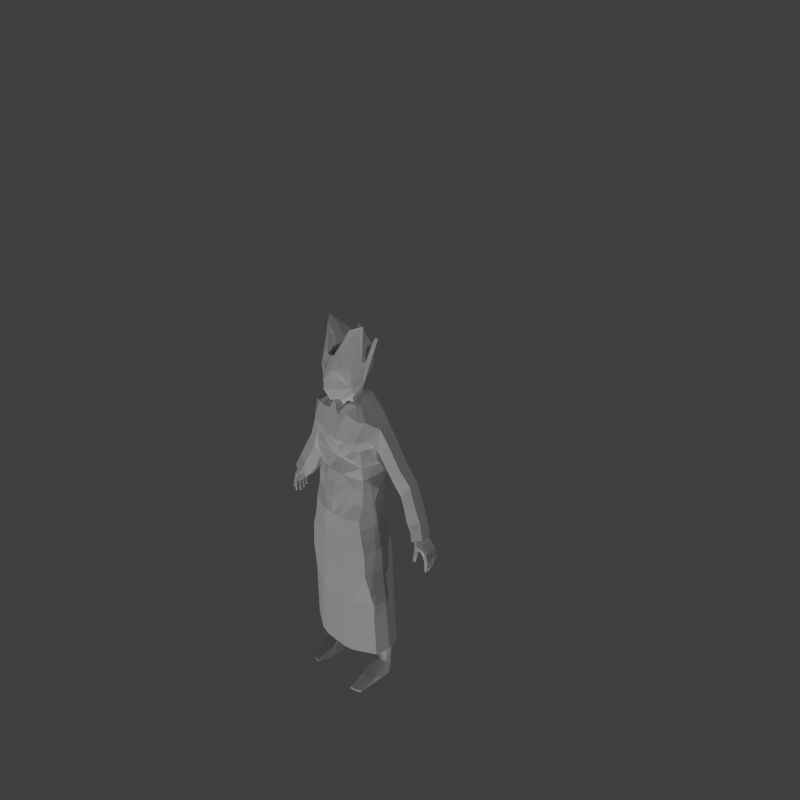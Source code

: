 # Source: proffesor.blend  (saved by Blender 2.74.0; exported with 4.5.12 LTS)
import bpy
from mathutils import Matrix  # noqa: F401  (used for matrix-valued properties, if any)

bpy.ops.wm.read_factory_settings(use_empty=True)
scene = bpy.context.scene
scene.name = 'Scene'

# ---- collections
col_collection_1 = bpy.data.collections.new('Collection 1'); scene.collection.children.link(col_collection_1)

# ---- materials (node trees are filled in below, after node groups)
mat_material_002 = bpy.data.materials.new('Material.002')
mat_material_002.alpha_threshold = 0.0
mat_material_002.use_transparent_shadow = False
mat_material_002.preview_render_type = 'FLAT'
mat_material_002.roughness = 0.5
mat_material_001 = bpy.data.materials.new('Material.001')
mat_material_001.alpha_threshold = 0.0
mat_material_001.use_transparent_shadow = False
mat_material_001.preview_render_type = 'FLAT'
mat_material_001.roughness = 0.5

# ---- material node trees

# ---- world
world_world = bpy.data.worlds.new('World'); scene.world = world_world
world_world.color = (0.05088, 0.05088, 0.05088)
world_world.use_sun_shadow = False
world_world.sun_shadow_jitter_overblur = 0.0
world_world.cycles.sampling_method = 'MANUAL'
world_world.cycles.sample_map_resolution = 256

# ---- cameras
cam_camera = bpy.data.cameras.new('Camera')
cam_camera.clip_end = 100.0
cam_camera.lens = 35.0
cam_camera.sensor_width = 32.0
cam_camera.sensor_height = 18.0
cam_camera.ortho_scale = 7.314
cam_camera.dof.focus_distance = 0.0
cam_camera.dof.aperture_fstop = 128.0

# ---- lights
light_sun = bpy.data.lights.new('Sun', 'SUN')
light_sun.transmission_factor = 0.0
light_sun.angle = 0.1993
light_sun.energy = 1.0
light_sun.shadow_buffer_clip_start = 0.5
light_sun.shadow_soft_size = 0.1
light_sun.shadow_cascade_max_distance = 1000.0
light_sun.cycles.use_multiple_importance_sampling = False
light_lamp = bpy.data.lights.new('Lamp', 'POINT')
light_lamp.transmission_factor = 0.0
light_lamp.cutoff_distance = 30.0
light_lamp.energy = 100.0
light_lamp.shadow_buffer_clip_start = 1.001
light_lamp.shadow_soft_size = 0.1
light_lamp.shadow_maximum_resolution = 0.006
light_lamp.use_absolute_resolution = True
light_lamp.cycles.use_multiple_importance_sampling = False

# ---- meshes
me_cube_006 = bpy.data.meshes.new('Cube.006')
me_cube_006.from_pydata([(0.1516, -0.1467, 0.01104), (0.1009, 0.03602, 0.09266), (0.1711, 0.02735, -0.004334), (0.1596, 0.07547, -0.004334), (0.1397, 0.01048, -0.004334), (0.1397, 0.09678, -0.004334), (0.1692, 0.05358, -0.004334), (0.1556, 0.0334, -0.004334), (0.1104, 0.06938, -0.004334), (0.1029, 0.004701, -0.004334), (0.1042, 0.04157, -0.004334), (0.1831, -0.1301, 0.01205), (0.1235, -0.1467, 0.008673), (0.1397, -0.1424, -0.004334), (0.1212, -0.1464, -0.004334), (0.1711, -0.1297, -0.004344), (0.1711, -0.05562, -0.004334), (0.1397, -0.07084, -0.004334), (0.1148, -0.06688, 0.03388), (0.1516, -0.0629, 0.03625), (0.1831, -0.04768, 0.03725), (0.1029, -0.07482, -0.004334), (0.1832, 0.04446, 0.09696), (0.1831, 0.06021, 0.09561), (0.1516, 0.008838, 0.09771), (0.1831, 0.02406, 0.09871), (0.1148, 0.004857, 0.09534), (0.1516, 0.07692, 0.09186), (0.1148, 0.07912, 0.08896)], [], [(23, 22, 6, 3), (1, 28, 8, 10), (19, 18, 12, 0), (26, 1, 10, 9), (7, 5, 3, 6), (10, 8, 5, 7), (9, 10, 7, 4), (4, 7, 6, 2), (28, 27, 5, 8), (22, 25, 2, 6), (27, 23, 3, 5), (17, 16, 15, 13), (0, 12, 14, 13), (11, 0, 13, 15), (16, 20, 11, 15), (21, 17, 13, 14), (18, 21, 14, 12), (20, 19, 0, 11), (25, 24, 19, 20), (26, 9, 21, 18), (9, 4, 17, 21), (2, 25, 20, 16), (4, 2, 16, 17), (24, 26, 18, 19)])
_uv = me_cube_006.uv_layers.new(name='UVMap')
_uv.uv.foreach_set('vector', [0.8486, 0.77, 0.8281, 0.6714, 0.8578, 0.7986, 0.8716, 0.946, 0.9308, 0.6729, 0.9128, 0.8228, 0.8899, 0.9049, 0.8883, 0.7448, 0.8729, 0.3797, 0.8789, 0.3988, 0.8774, 0.006683, 0.856, 0.04384, 0.9135, 0.5254, 0.9308, 0.6729, 0.8883, 0.7448, 0.8806, 0.5968, 0.8553, 0.7083, 0.8794, 0.9704, 0.8716, 0.946, 0.8578, 0.7986, 0.8883, 0.7448, 0.8899, 0.9049, 0.8794, 0.9704, 0.8553, 0.7083, 0.8806, 0.5968, 0.8883, 0.7448, 0.8553, 0.7083, 0.8643, 0.6234, 0.8643, 0.6234, 0.8553, 0.7083, 0.8578, 0.7986, 0.8559, 0.6655, 0.9128, 0.8228, 0.8811, 0.8497, 0.8794, 0.9704, 0.8899, 0.9049, 0.8281, 0.6714, 0.8269, 0.5571, 0.8559, 0.6655, 0.8578, 0.7986, 0.8811, 0.8497, 0.8486, 0.77, 0.8716, 0.946, 0.8794, 0.9704, 0.8703, 0.3395, 0.8694, 0.3987, 0.8636, 0.05716, 0.8794, 0.001352, 0.856, 0.04384, 0.8774, 0.006683, 0.8811, 0.01708, 0.8794, 0.001352, 0.8678, 0.06884, 0.856, 0.04384, 0.8794, 0.001352, 0.8636, 0.05716, 0.8694, 0.3987, 0.8624, 0.441, 0.8678, 0.06884, 0.8636, 0.05716, 0.8744, 0.3551, 0.8703, 0.3395, 0.8794, 0.001352, 0.8811, 0.01708, 0.8789, 0.3988, 0.8744, 0.3551, 0.8811, 0.01708, 0.8774, 0.006683, 0.8624, 0.441, 0.8729, 0.3797, 0.856, 0.04384, 0.8678, 0.06884, 0.8269, 0.5571, 0.8685, 0.4863, 0.8729, 0.3797, 0.8624, 0.441, 0.9135, 0.5254, 0.8806, 0.5968, 0.8744, 0.3551, 0.8789, 0.3988, 0.8806, 0.5968, 0.8643, 0.6234, 0.8703, 0.3395, 0.8744, 0.3551, 0.8559, 0.6655, 0.8269, 0.5571, 0.8624, 0.441, 0.8694, 0.3987, 0.8643, 0.6234, 0.8559, 0.6655, 0.8694, 0.3987, 0.8703, 0.3395, 0.8685, 0.4863, 0.9135, 0.5254, 0.8789, 0.3988, 0.8729, 0.3797])
me_cube_006.materials.append(mat_material_002)
me_cube_006.use_remesh_preserve_volume = False
me_cube_006.use_remesh_preserve_attributes = False
me_cube_006.use_mirror_vertex_groups = False
me_cube_006.update()
me_cube_005 = bpy.data.meshes.new('Cube.005')
me_cube_005.from_pydata([(0.08907, 0.008797, 1.396), (0.08589, 0.07283, 1.399), (0.0, 0.09038, 1.406), (0.0, -0.03311, 1.366), (0.0558, 0.07971, 1.417), (0.0698, -0.004274, 1.383), (0.08591, 0.01242, 1.399), (0.0, -0.01675, 1.408), (0.05628, 0.0008447, 1.418), (0.03254, -0.02205, 1.373), (0.0202, 0.08621, 1.41), (0.02027, -0.008823, 1.411), (0.0, 0.06847, 1.48), (0.05911, 0.03578, 1.479), (0.0, -0.03305, 1.458), (0.06527, -0.0198, 1.462), (0.03219, 0.05419, 1.478), (0.03684, -0.0271, 1.458), (0.0, 0.02346, 1.67), (0.09037, 0.004853, 1.768), (0.0, -0.07293, 1.65), (0.07496, -0.05138, 1.634), (0.1039, 0.01634, 1.779), (0.03545, -0.06838, 1.662), (0.0, 0.1155, 1.62), (0.0, 0.05798, 1.72), (0.08615, 0.08143, 1.587), (0.08318, 0.07092, 1.679), (0.1102, -0.002719, 1.631), (0.1024, 0.01324, 1.53), (0.0766, -0.01942, 1.487), (0.09141, -0.04478, 1.589), (0.05166, -0.0798, 1.6), (0.04489, -0.05804, 1.464), (0.0, -0.09934, 1.595), (0.0, -0.08746, 1.457), (0.0, 0.08322, 1.751), (0.08047, 0.0842, 1.673), (0.117, 0.01321, 1.631), (0.09144, -0.04569, 1.527), (0.0543, -0.07545, 1.517), (0.0, -0.1164, 1.517), (0.1178, 0.06671, 1.38), (0.1112, 0.001766, 1.38), (0.0, -0.04729, 1.335), (0.0, 0.0991, 1.357), (0.09329, 0.09116, 1.375), (0.08463, -0.01102, 1.364), (0.1178, 0.01788, 1.379), (0.04177, -0.03345, 1.344), (0.03941, 0.105, 1.365), (0.0, -0.0247, 1.672), (0.01909, -0.07131, 1.655), (0.06453, 0.01988, 1.754), (0.06746, -0.02522, 1.764), (0.03385, -0.02496, 1.726), (0.1104, 0.0131, 1.557), (0.1014, 0.04692, 1.573), (0.08927, 0.08282, 1.636), (0.1357, 0.04871, 1.729), (0.1563, 0.04781, 1.734), (0.02437, -0.09066, 1.599), (0.04891, -0.07288, 1.559), (0.0, -0.1132, 1.555), (0.02446, -0.09384, 1.517), (0.02351, -0.09238, 1.558)], [], [(48, 42, 1, 6), (4, 10, 16, 13), (47, 43, 0, 5), (50, 45, 2, 10), (42, 46, 4, 1), (49, 47, 5, 9), (6, 1, 4, 8), (5, 0, 8), (9, 11, 7, 3), (43, 48, 6, 0), (5, 8, 11, 9), (44, 49, 9, 3), (46, 50, 10, 4), (10, 2, 12, 16), (32, 31, 21, 23), (28, 27, 22, 19), (8, 4, 13, 15), (7, 11, 17, 14), (11, 8, 15, 17), (55, 53, 18, 51), (21, 19, 22, 54, 23), (34, 61, 32, 23, 52, 20), (27, 25, 18, 53, 22), (31, 28, 19, 21), (15, 13, 29, 30), (39, 38, 28, 31), (16, 12, 24, 26), (37, 36, 25, 27), (14, 17, 33, 35), (65, 62, 32, 61), (13, 16, 26, 57, 29), (38, 59, 37, 27, 28), (17, 15, 30, 33), (40, 39, 31, 32, 62), (33, 30, 39, 40), (60, 58, 37, 59), (35, 33, 40, 64, 41), (26, 24, 36, 37, 58), (30, 29, 56, 38, 39), (0, 6, 8), (52, 55, 51, 20), (55, 51, 20, 52, 23, 54), (54, 22, 53, 55), (56, 60, 59, 38), (29, 57, 60, 56), (57, 26, 58, 60), (63, 65, 61, 34), (41, 64, 65, 63), (64, 40, 62, 65)])
_uv = me_cube_005.uv_layers.new(name='UVMap')
_uv.uv.foreach_set('vector', [0.366, 0.779, 0.4653, 0.7627, 0.4895, 0.8403, 0.3676, 0.8625, 0.8482, 0.7402, 0.8743, 0.8343, 0.8342, 0.8795, 0.8106, 0.7993, 0.8858, 0.5816, 0.8686, 0.6527, 0.8327, 0.6241, 0.846, 0.5685, 0.1859, 0.01779, 0.2616, 0.0, 0.268, 0.1102, 0.2261, 0.1225, 0.01443, 0.07895, 0.0733, 0.05365, 0.1528, 0.1446, 0.08528, 0.1117, 0.9003, 0.4686, 0.8858, 0.5816, 0.846, 0.5685, 0.8465, 0.4751, 0.3676, 0.8625, 0.4895, 0.8403, 0.5151, 0.9144, 0.3562, 0.9439, 0.846, 0.5685, 0.8327, 0.6241, 0.7742, 0.5638, 0.9278, 0.5374, 0.8147, 0.5448, 0.7987, 0.4605, 0.8475, 0.3996, 0.3344, 0.7974, 0.366, 0.779, 0.3676, 0.8625, 0.3585, 0.8543, 0.846, 0.5685, 0.7742, 0.5638, 0.7723, 0.4825, 0.8465, 0.4751, 0.9003, 0.3702, 0.9003, 0.4686, 0.8465, 0.4751, 0.8458, 0.3983, 0.0733, 0.05365, 0.1859, 0.01779, 0.2261, 0.1225, 0.1528, 0.1446, 0.8743, 0.8343, 0.8893, 0.8871, 0.8578, 0.9767, 0.8342, 0.8795, 0.7293, 0.8689, 0.7608, 0.9359, 0.7485, 0.9918, 0.723, 0.9945, 0.2566, 0.4959, 0.3889, 0.6632, 0.2769, 0.7339, 0.2702, 0.7289, 0.7885, 0.5855, 0.8482, 0.7402, 0.8106, 0.7993, 0.7694, 0.6483, 0.7273, 0.4413, 0.7671, 0.4728, 0.7521, 0.5574, 0.6785, 0.4725, 0.7671, 0.4728, 0.7885, 0.5855, 0.7694, 0.6483, 0.7521, 0.5574, 0.2044, 0.7714, 0.2817, 0.7726, 0.1874, 0.9833, 0.102, 0.858, 0.1307, 0.5241, 0.2702, 0.7289, 0.2769, 0.7339, 0.2495, 0.736, 0.08223, 0.6705, 0.6807, 0.8751, 0.7025, 0.8702, 0.7293, 0.8689, 0.723, 0.9945, 0.7014, 0.9803, 0.6836, 0.947, 0.3889, 0.6632, 0.3374, 0.934, 0.1874, 0.9833, 0.2817, 0.7726, 0.2769, 0.7339, 0.1507, 0.3868, 0.2566, 0.4959, 0.2702, 0.7289, 0.1307, 0.5241, 0.3287, 0.1311, 0.2496, 0.03935, 0.3509, 0.01116, 0.3435, 0.1188, 0.1355, 0.2069, 0.2906, 0.4934, 0.2566, 0.4959, 0.1507, 0.3868, 0.5749, 0.001698, 0.5666, 0.2646, 0.5555, 0.7295, 0.4752, 0.4494, 0.4163, 0.6688, 0.4174, 0.9999, 0.3374, 0.934, 0.3889, 0.6632, 0.6785, 0.4725, 0.7521, 0.5574, 0.7374, 0.5888, 0.678, 0.5553, 0.7037, 0.7518, 0.7272, 0.7524, 0.7293, 0.8689, 0.7025, 0.8702, 0.4626, 8.312e-05, 0.5749, 0.001698, 0.4752, 0.4494, 0.3896, 0.3702, 0.2882, 0.2127, 0.2906, 0.4934, 0.347, 0.5743, 0.4163, 0.6688, 0.3889, 0.6632, 0.2566, 0.4959, 0.7521, 0.5574, 0.7694, 0.6483, 0.7755, 0.7317, 0.7374, 0.5888, 0.7296, 0.6745, 0.7561, 0.7698, 0.7608, 0.9359, 0.7293, 0.8689, 0.7272, 0.7524, 0.7374, 0.5888, 0.7755, 0.7317, 0.7561, 0.7698, 0.7296, 0.6745, 0.3495, 0.5682, 0.4318, 0.5641, 0.4163, 0.6688, 0.347, 0.5743, 0.678, 0.5553, 0.7374, 0.5888, 0.7296, 0.6745, 0.7047, 0.65, 0.6775, 0.6577, 0.4752, 0.4494, 0.5555, 0.7295, 0.4174, 0.9999, 0.4163, 0.6688, 0.4318, 0.5641, 0.192, 0.06565, 0.2882, 0.2127, 0.2807, 0.3091, 0.2906, 0.4934, 0.1355, 0.2069, 0.3585, 0.8543, 0.3676, 0.8625, 0.3562, 0.9439, 0.6708, 0.3395, 0.7857, 0.1937, 0.7757, 0.3304, 0.677, 0.3702, 0.2044, 0.7714, 0.102, 0.858, 8.312e-05, 0.7388, 0.04089, 0.6987, 0.08223, 0.6705, 0.2495, 0.736, 0.2495, 0.736, 0.2769, 0.7339, 0.2817, 0.7726, 0.2044, 0.7714, 0.06522, 0.1717, 0.05451, 0.5725, 0.02768, 0.5461, 0.02982, 0.3288, 0.2882, 0.2127, 0.3896, 0.3702, 0.3495, 0.5682, 0.2807, 0.3091, 0.3896, 0.3702, 0.4752, 0.4494, 0.4318, 0.5641, 0.3495, 0.5682, 0.6792, 0.7552, 0.7037, 0.7518, 0.7025, 0.8702, 0.6807, 0.8751, 0.6775, 0.6577, 0.7047, 0.65, 0.7037, 0.7518, 0.6792, 0.7552, 0.7047, 0.65, 0.7296, 0.6745, 0.7272, 0.7524, 0.7037, 0.7518])
me_cube_005.materials.append(mat_material_002)
me_cube_005.use_remesh_preserve_volume = False
me_cube_005.use_remesh_preserve_attributes = False
me_cube_005.use_mirror_vertex_groups = False
me_cube_005.update()
me_cube_004 = bpy.data.meshes.new('Cube.004')
me_cube_004.from_pydata([(0.1599, -0.03593, 0.7996), (0.1599, 0.04564, 0.7894), (0.0, 0.09022, 0.7836), (0.0, -0.06905, 0.8102), (0.09471, -0.07676, 0.7996), (0.09471, 0.06964, 0.7848), (0.1695, 0.01608, 0.7955), (0.0, -0.003676, 0.8017), (0.08281, 0.02076, 0.4528), (0.0184, 0.08611, 0.7841), (0.0184, -0.07396, 0.7996), (0.01002, -0.00146, 0.7867), (0.1835, 0.0232, 0.0989), (0.1835, 0.06109, 0.09565), (0.1518, 0.007254, 0.09785), (0.1518, 0.07861, 0.09172), (0.1885, 0.04459, 0.09707), (0.1132, 0.08092, 0.08868), (0.1132, 0.003083, 0.09537), (0.09462, 0.08087, 0.4622), (0.1792, 0.05324, 0.4599), (0.1888, 0.03128, 0.4564), (0.1792, 0.002817, 0.452), (0.1403, 0.07738, 0.4627), (0.1403, -0.01758, 0.4479), (0.09462, -0.02271, 0.446), (0.05704, 0.001245, 0.5684), (0.03127, -0.005479, 0.684), (0.1728, 0.04865, 0.5731), (0.1663, 0.04778, 0.6864), (0.1251, 0.07919, 0.575), (0.1099, 0.08472, 0.6873), (0.06922, -0.05531, 0.5639), (0.04381, -0.07177, 0.6818), (0.04381, 0.0862, 0.6872), (0.06922, 0.08354, 0.5747), (0.1759, 0.01205, 0.6852), (0.1824, 0.01608, 0.5708), (0.1663, -0.03284, 0.6838), (0.1728, -0.02308, 0.5679), (0.1099, -0.06383, 0.6824), (0.1251, -0.04877, 0.5651), (0.09849, 0.1135, 0.3732), (0.1081, 0.102, 0.2134), (0.193, 0.06561, 0.3719), (0.1913, 0.06241, 0.2168), (0.1834, 0.03795, 0.3693), (0.1818, 0.03932, 0.2165), (0.1443, 0.01792, 0.3661), (0.1478, 0.02237, 0.2144), (0.0949, 0.05327, 0.2127), (0.08547, 0.05507, 0.3678), (0.1818, 0.08023, 0.217), (0.1834, 0.08696, 0.3739), (0.1478, 0.09942, 0.2155), (0.1443, 0.1102, 0.3746), (0.1081, 0.01801, 0.2122), (0.09849, 0.01282, 0.3639), (0.1599, 0.01825, 0.8597), (0.0, -0.08625, 0.8618), (0.1503, -0.05213, 0.8618), (0.09111, -0.07832, 0.8618), (0.09111, 0.1215, 0.8543), (0.0, 0.127, 0.8538), (0.1503, 0.07301, 0.8566), (0.02793, -0.08767, 0.8618), (0.02793, 0.1306, 0.854), (0.1503, 0.01173, 0.9239), (0.1408, 0.07056, 0.9239), (0.0875, -0.08077, 0.9239), (0.1408, -0.06679, 0.9239), (0.03745, 0.1217, 0.9239), (0.0, 0.1147, 0.9239), (0.03745, -0.09012, 0.9239), (0.0875, 0.1102, 0.9239), (0.0, -0.08983, 0.9239), (0.09869, 0.03574, 0.09256)], [], [(66, 62, 5, 9), (58, 60, 0, 6), (65, 59, 3, 10), (60, 61, 4, 0), (54, 52, 13, 15), (45, 47, 12, 16), (50, 43, 17, 76), (52, 45, 16, 13), (62, 64, 1, 5), (64, 58, 6, 1), (3, 7, 11, 10), (7, 2, 9, 11), (61, 65, 10, 4), (63, 66, 9, 2), (43, 54, 15, 17), (47, 49, 14, 12), (56, 50, 76, 18), (49, 56, 18, 14), (41, 32, 25, 24), (32, 26, 8, 25), (39, 41, 24, 22), (35, 30, 23, 19), (28, 37, 21, 20), (26, 35, 19, 8), (37, 39, 22, 21), (30, 28, 20, 23), (5, 1, 29, 31), (31, 29, 28, 30), (6, 0, 38, 36), (36, 38, 39, 37), (11, 9, 34, 27), (27, 34, 35, 26), (1, 6, 36, 29), (29, 36, 37, 28), (9, 5, 31, 34), (34, 31, 30, 35), (0, 4, 40, 38), (38, 40, 41, 39), (10, 11, 27, 33), (33, 27, 26, 32), (4, 10, 33, 40), (40, 33, 32, 41), (24, 25, 57, 48), (48, 57, 56, 49), (25, 8, 51, 57), (57, 51, 50, 56), (22, 24, 48, 46), (46, 48, 49, 47), (19, 23, 55, 42), (42, 55, 54, 43), (20, 21, 44, 53), (53, 44, 45, 52), (8, 19, 42, 51), (51, 42, 43, 50), (21, 22, 46, 44), (44, 46, 47, 45), (23, 20, 53, 55), (55, 53, 52, 54), (72, 71, 66, 63), (69, 73, 65, 61), (68, 67, 58, 64), (74, 68, 64, 62), (70, 69, 61, 60), (73, 75, 59, 65), (67, 70, 60, 58), (71, 74, 62, 66), (76, 17, 18), (18, 17, 15, 14), (14, 15, 13, 12), (16, 12, 13)])
me_cube_004.use_remesh_preserve_volume = False
me_cube_004.use_remesh_preserve_attributes = False
me_cube_004.use_mirror_vertex_groups = False
me_cube_004.update()
me_cube_003 = bpy.data.meshes.new('Cube.003')
me_cube_003.from_pydata([(0.4562, 0.02698, 0.8087), (0.4112, 0.02848, 0.8773), (0.4553, 0.09142, 0.8098), (0.4143, 0.08054, 0.8735), (0.4777, 0.02619, 0.8191), (0.4395, 0.02114, 0.8833), (0.4766, 0.09137, 0.8205), (0.4399, 0.08103, 0.8786), (0.4108, 0.03722, 0.8793), (0.4553, 0.03777, 0.8087), (0.4429, 0.03205, 0.8853), (0.4786, 0.03752, 0.8204), (0.4103, 0.04367, 0.8799), (0.4785, 0.04639, 0.8206), (0.455, 0.04641, 0.8087), (0.4452, 0.04127, 0.8854), (0.4098, 0.05165, 0.8801), (0.4784, 0.05772, 0.8205), (0.4549, 0.05779, 0.8087), (0.446, 0.04972, 0.8854), (0.41, 0.05786, 0.88), (0.4781, 0.06561, 0.8205), (0.4547, 0.06561, 0.8087), (0.4453, 0.05697, 0.8853), (0.4099, 0.06638, 0.8781), (0.478, 0.0758, 0.8205), (0.4547, 0.07586, 0.8087), (0.4431, 0.06567, 0.8841), (0.4109, 0.07345, 0.8762), (0.4774, 0.08327, 0.8214), (0.4545, 0.08327, 0.8096), (0.441, 0.07416, 0.8824), (0.4305, 0.02058, 0.8381), (0.4352, 0.08775, 0.8395), (0.46, 0.08812, 0.8534), (0.4604, 0.0304, 0.857), (0.4275, 0.03723, 0.8398), (0.4622, 0.04219, 0.8572), (0.432, 0.04571, 0.8396), (0.4626, 0.05285, 0.8571), (0.4361, 0.05541, 0.8393), (0.4627, 0.06214, 0.8569), (0.4355, 0.0633, 0.8392), (0.4627, 0.07192, 0.8566), (0.4335, 0.07265, 0.8389), (0.4624, 0.08073, 0.8563), (0.4322, 0.07999, 0.8389), (0.4673, 0.03541, 0.7406), (0.4673, 0.02746, 0.7406), (0.4677, 0.09087, 0.7514), (0.4571, 0.09087, 0.758), (0.4677, 0.08494, 0.7514), (0.4802, 0.02746, 0.7332), (0.4802, 0.03541, 0.7332), (0.4625, 0.05577, 0.7371), (0.4625, 0.04844, 0.7371), (0.4754, 0.04844, 0.7297), (0.4754, 0.05577, 0.7297), (0.4594, 0.07395, 0.7442), (0.4594, 0.06744, 0.7442), (0.472, 0.06744, 0.7369), (0.472, 0.07395, 0.7369), (0.4571, 0.08494, 0.758), (0.4124, 0.01933, 0.8724), (0.4373, 0.01189, 0.8771), (0.4204, 0.0117, 0.8502), (0.4404, 0.00443, 0.8617), (0.4538, 0.01429, 0.8508), (0.4415, -0.01147, 0.7916), (0.4313, -0.005423, 0.7967), (0.447, -0.006405, 0.7883), (0.4371, -0.0003313, 0.7933), (0.4799, 0.08439, 0.7961), (0.4829, 0.07456, 0.7892), (0.4829, 0.06683, 0.7892), (0.4866, 0.02677, 0.7892), (0.463, 0.09133, 0.7916), (0.4646, 0.06683, 0.7851), (0.4849, 0.04776, 0.7892), (0.4799, 0.09133, 0.796), (0.4849, 0.05646, 0.7892), (0.466, 0.04776, 0.7851), (0.4677, 0.03616, 0.7852), (0.463, 0.08439, 0.7916), (0.4678, 0.02685, 0.7852), (0.4866, 0.03616, 0.7893), (0.466, 0.05646, 0.7851), (0.4646, 0.07456, 0.7851), (0.476, 0.08454, 0.7739), (0.4783, 0.07439, 0.7604), (0.4815, 0.04795, 0.7584), (0.4847, 0.02693, 0.7591), (0.4635, 0.067, 0.7606), (0.4815, 0.05627, 0.7584), (0.476, 0.09127, 0.7739), (0.4783, 0.067, 0.7604), (0.4635, 0.07439, 0.7606), (0.4661, 0.04795, 0.7587), (0.4619, 0.08454, 0.7728), (0.4693, 0.03595, 0.7594), (0.4847, 0.03595, 0.7591), (0.4693, 0.02693, 0.7594), (0.4619, 0.09127, 0.7728), (0.4661, 0.05627, 0.7587), (0.428, 0.002081, 0.82), (0.4364, 0.009228, 0.8137), (0.45, 0.002746, 0.8198), (0.4418, -0.005194, 0.8256), (0.4471, 0.09135, 0.8216), (0.4714, 0.09135, 0.8352), (0.4735, 0.0352, 0.837), (0.444, 0.03756, 0.8204), (0.4745, 0.04578, 0.8374), (0.4445, 0.04659, 0.8202), (0.4747, 0.05667, 0.8374), (0.4448, 0.05743, 0.8202), (0.4746, 0.06539, 0.8373), (0.4444, 0.06565, 0.8201), (0.4746, 0.07528, 0.8372), (0.4438, 0.07557, 0.82), (0.4743, 0.08347, 0.837), (0.444, 0.0832, 0.8201), (0.4452, 0.02516, 0.8235), (0.4692, 0.02291, 0.8346), (0.4244, 0.07482, 0.8951), (0.4656, 0.09403, 0.818), (0.4285, 0.02904, 0.8972), (0.4656, 0.0237, 0.8182), (0.4319, 0.03559, 0.9005), (0.4656, 0.03917, 0.8182), (0.4346, 0.04164, 0.9023), (0.4656, 0.04498, 0.8182), (0.4362, 0.04996, 0.9034), (0.4656, 0.05924, 0.8182), (0.4355, 0.05508, 0.9034), (0.4656, 0.06437, 0.8182), (0.4326, 0.0627, 0.9025), (0.4656, 0.07724, 0.8181), (0.4293, 0.0679, 0.8997), (0.4656, 0.08244, 0.818), (0.4524, 0.09259, 0.8376), (0.4609, 0.09367, 0.7524), (0.4723, 0.0237, 0.7335), (0.4723, 0.03917, 0.7335), (0.4669, 0.04498, 0.7287), (0.4669, 0.05924, 0.7287), (0.4636, 0.06436, 0.7382), (0.4636, 0.07702, 0.7382), (0.4609, 0.08214, 0.7524), (0.4257, 0.01442, 0.8799), (0.4254, 0.006853, 0.8661), (0.4461, 0.01539, 0.8393), (0.4345, -0.01302, 0.7904), (0.4439, -0.004121, 0.7858), (0.4772, 0.07702, 0.7866), (0.479, 0.04498, 0.7869), (0.4772, 0.06436, 0.7866), (0.474, 0.08214, 0.793), (0.4808, 0.0237, 0.7871), (0.4808, 0.03917, 0.7871), (0.479, 0.05924, 0.7869), (0.474, 0.09367, 0.793), (0.4715, 0.07702, 0.7584), (0.4777, 0.0237, 0.7577), (0.47, 0.08214, 0.773), (0.4746, 0.04498, 0.758), (0.4715, 0.06436, 0.7584), (0.4777, 0.03917, 0.7577), (0.4746, 0.05924, 0.758), (0.47, 0.09367, 0.773), (0.4329, -0.005237, 0.8219), (0.446, 0.008224, 0.8149), (0.4565, 0.02101, 0.8286), (0.46, 0.09465, 0.8277), (0.4272, 0.006064, 0.8345), (0.4338, 0.01442, 0.8289), (0.4488, 0.008713, 0.8357), (0.4407, 0.0003499, 0.8404), (0.4447, 0.01272, 0.8296), (0.4315, 0.0004306, 0.8405), (0.3796, 0.04906, 0.9138), (0.3831, 0.06459, 0.912), (0.3785, 0.05223, 0.9152), (0.3795, 0.05458, 0.9156), (0.3814, 0.05408, 0.9165), (0.3827, 0.05634, 0.9164), (0.3827, 0.05944, 0.9151), (0.3819, 0.06201, 0.9138), (0.3869, 0.06793, 0.9249), (0.3948, 0.04041, 0.9317), (0.405, 0.04396, 0.9286), (0.4048, 0.04766, 0.9299), (0.4044, 0.05274, 0.9306), (0.4042, 0.05587, 0.9306), (0.4039, 0.06052, 0.93), (0.4041, 0.0637, 0.928)], [], [(121, 108, 2, 30), (173, 109, 6, 125), (100, 91, 52, 53), (124, 3, 181, 188), (20, 16, 184, 185), (162, 89, 61, 147), (112, 110, 11, 13), (122, 111, 9, 0), (114, 112, 13, 17), (12, 8, 182, 183), (129, 131, 13, 11), (111, 113, 14, 9), (116, 114, 17, 21), (24, 20, 185, 186), (167, 100, 53, 143), (113, 115, 18, 14), (118, 116, 21, 25), (138, 124, 188, 195), (133, 135, 21, 17), (115, 117, 22, 18), (120, 118, 25, 29), (136, 138, 195, 194), (169, 94, 49, 141), (117, 119, 26, 22), (109, 120, 29, 6), (3, 28, 187, 181), (137, 139, 29, 25), (119, 121, 30, 26), (24, 28, 46, 44), (7, 31, 45, 34), (20, 24, 44, 42), (31, 27, 43, 45), (16, 20, 42, 40), (27, 23, 41, 43), (12, 16, 40, 38), (23, 19, 39, 41), (8, 12, 38, 36), (19, 15, 37, 39), (1, 8, 36, 32), (15, 10, 35, 37), (124, 7, 34, 140), (28, 3, 33, 46), (148, 141, 49, 51), (142, 143, 53, 52), (144, 145, 57, 56), (146, 147, 61, 60), (131, 14, 81, 155), (127, 0, 84, 158), (14, 18, 86, 81), (94, 88, 51, 49), (135, 22, 77, 156), (80, 78, 90, 93), (22, 26, 87, 77), (0, 9, 82, 84), (139, 30, 83, 157), (168, 93, 57, 145), (89, 95, 60, 61), (30, 2, 76, 83), (126, 1, 63, 149), (149, 63, 65, 150), (110, 123, 4, 11), (172, 122, 0, 127), (10, 5, 67, 35), (1, 32, 65, 63), (152, 69, 71, 153), (104, 105, 71, 69), (106, 107, 68, 70), (171, 106, 70, 153), (67, 5, 64, 66), (170, 104, 69, 152), (17, 13, 78, 80), (137, 25, 73, 154), (155, 81, 97, 165), (81, 86, 103, 97), (156, 77, 92, 166), (77, 87, 96, 92), (157, 83, 98, 164), (25, 21, 74, 73), (11, 4, 75, 85), (158, 84, 101, 163), (6, 29, 72, 79), (129, 11, 85, 159), (84, 82, 99, 101), (133, 17, 80, 160), (83, 76, 102, 98), (125, 6, 79, 161), (97, 103, 54, 55), (92, 96, 58, 59), (154, 73, 89, 162), (163, 101, 48, 142), (164, 98, 62, 148), (73, 74, 95, 89), (165, 97, 55, 144), (166, 92, 59, 146), (85, 75, 91, 100), (101, 99, 47, 48), (98, 102, 50, 62), (79, 72, 88, 94), (159, 85, 100, 167), (160, 80, 93, 168), (93, 90, 56, 57), (161, 79, 94, 169), (179, 174, 104, 170), (178, 176, 106, 171), (176, 177, 107, 106), (174, 175, 105, 104), (151, 32, 122, 172), (35, 67, 123, 110), (44, 46, 121, 119), (34, 45, 120, 109), (42, 44, 119, 117), (45, 43, 118, 120), (40, 42, 117, 115), (43, 41, 116, 118), (38, 40, 115, 113), (41, 39, 114, 116), (36, 38, 113, 111), (39, 37, 112, 114), (32, 36, 111, 122), (37, 35, 110, 112), (140, 34, 109, 173), (46, 33, 108, 121), (33, 140, 173, 108), (67, 151, 172, 123), (175, 178, 171, 105), (177, 179, 170, 107), (76, 161, 169, 102), (86, 160, 168, 103), (82, 159, 167, 99), (95, 166, 146, 60), (90, 165, 144, 56), (88, 164, 148, 51), (91, 163, 142, 52), (87, 154, 162, 96), (2, 125, 161, 76), (18, 133, 160, 86), (9, 129, 159, 82), (75, 158, 163, 91), (72, 157, 164, 88), (74, 156, 166, 95), (78, 155, 165, 90), (26, 137, 154, 87), (107, 170, 152, 68), (105, 171, 153, 71), (68, 152, 153, 70), (123, 172, 127, 4), (64, 149, 150, 66), (5, 126, 149, 64), (103, 168, 145, 54), (29, 139, 157, 72), (21, 135, 156, 74), (4, 127, 158, 75), (13, 131, 155, 78), (59, 58, 147, 146), (55, 54, 145, 144), (48, 47, 143, 142), (62, 50, 141, 148), (3, 124, 140, 33), (26, 30, 139, 137), (27, 31, 138, 136), (102, 169, 141, 50), (23, 27, 136, 134), (18, 22, 135, 133), (19, 23, 134, 132), (99, 167, 143, 47), (15, 19, 132, 130), (9, 14, 131, 129), (10, 15, 130, 128), (96, 162, 147, 58), (5, 10, 128, 126), (31, 7, 124, 138), (108, 173, 125, 2), (66, 150, 179, 177), (32, 151, 178, 175), (65, 32, 175, 174), (67, 66, 177, 176), (151, 67, 176, 178), (150, 65, 174, 179), (195, 188, 181, 187), (189, 190, 182, 180), (190, 191, 183, 182), (191, 192, 184, 183), (192, 193, 185, 184), (193, 194, 186, 185), (194, 195, 187, 186), (8, 1, 180, 182), (126, 128, 190, 189), (1, 126, 189, 180), (128, 130, 191, 190), (28, 24, 186, 187), (130, 132, 192, 191), (16, 12, 183, 184), (132, 134, 193, 192), (134, 136, 194, 193)])
_uv = me_cube_003.uv_layers.new(name='UVMap')
_uv.uv.foreach_set('vector', [0.6045, 0.1518, 0.9386, 0.1518, 0.9386, 0.4858, 0.6045, 0.4858, 0.6045, 0.1518, 0.9386, 0.1518, 0.9386, 0.4858, 0.6045, 0.4858, 0.6045, 0.1518, 0.9386, 0.1518, 0.9386, 0.4858, 0.6045, 0.4858, 0.6045, 0.1518, 0.9386, 0.1518, 0.9386, 0.4858, 0.6045, 0.4858, 0.6045, 0.1518, 0.9386, 0.1518, 0.9386, 0.4858, 0.6045, 0.4858, 0.6045, 0.1518, 0.9386, 0.1518, 0.9386, 0.4858, 0.6045, 0.4858, 0.6045, 0.1518, 0.9386, 0.1518, 0.9386, 0.4858, 0.6045, 0.4858, 0.6045, 0.1518, 0.9386, 0.1518, 0.9386, 0.4858, 0.6045, 0.4858, 0.6045, 0.1518, 0.9386, 0.1518, 0.9386, 0.4858, 0.6045, 0.4858, 0.6045, 0.1518, 0.9386, 0.1518, 0.9386, 0.4858, 0.6045, 0.4858, 0.6045, 0.1518, 0.9386, 0.1518, 0.9386, 0.4858, 0.6045, 0.4858, 0.6045, 0.1518, 0.9386, 0.1518, 0.9386, 0.4858, 0.6045, 0.4858, 0.6045, 0.1518, 0.9386, 0.1518, 0.9386, 0.4858, 0.6045, 0.4858, 0.6045, 0.1518, 0.9386, 0.1518, 0.9386, 0.4858, 0.6045, 0.4858, 0.6045, 0.1518, 0.9386, 0.1518, 0.9386, 0.4858, 0.6045, 0.4858, 0.6045, 0.1518, 0.9386, 0.1518, 0.9386, 0.4858, 0.6045, 0.4858, 0.6045, 0.1518, 0.9386, 0.1518, 0.9386, 0.4858, 0.6045, 0.4858, 0.6045, 0.1518, 0.9386, 0.1518, 0.9386, 0.4858, 0.6045, 0.4858, 0.6045, 0.1518, 0.9386, 0.1518, 0.9386, 0.4858, 0.6045, 0.4858, 0.6045, 0.1518, 0.9386, 0.1518, 0.9386, 0.4858, 0.6045, 0.4858, 0.6045, 0.1518, 0.9386, 0.1518, 0.9386, 0.4858, 0.6045, 0.4858, 0.6045, 0.1518, 0.9386, 0.1518, 0.9386, 0.4858, 0.6045, 0.4858, 0.6045, 0.1518, 0.9386, 0.1518, 0.9386, 0.4858, 0.6045, 0.4858, 0.6045, 0.1518, 0.9386, 0.1518, 0.9386, 0.4858, 0.6045, 0.4858, 0.6045, 0.1518, 0.9386, 0.1518, 0.9386, 0.4858, 0.6045, 0.4858, 0.6045, 0.1518, 0.9386, 0.1518, 0.9386, 0.4858, 0.6045, 0.4858, 0.6045, 0.1518, 0.9386, 0.1518, 0.9386, 0.4858, 0.6045, 0.4858, 0.6045, 0.1518, 0.9386, 0.1518, 0.9386, 0.4858, 0.6045, 0.4858, 0.6045, 0.1518, 0.9386, 0.1518, 0.9386, 0.4858, 0.6045, 0.4858, 0.6045, 0.1518, 0.9386, 0.1518, 0.9386, 0.4858, 0.6045, 0.4858, 0.6045, 0.1518, 0.9386, 0.1518, 0.9386, 0.4858, 0.6045, 0.4858, 0.6045, 0.1518, 0.9386, 0.1518, 0.9386, 0.4858, 0.6045, 0.4858, 0.6045, 0.1518, 0.9386, 0.1518, 0.9386, 0.4858, 0.6045, 0.4858, 0.6045, 0.1518, 0.9386, 0.1518, 0.9386, 0.4858, 0.6045, 0.4858, 0.6045, 0.1518, 0.9386, 0.1518, 0.9386, 0.4858, 0.6045, 0.4858, 0.6045, 0.1518, 0.9386, 0.1518, 0.9386, 0.4858, 0.6045, 0.4858, 0.6045, 0.1518, 0.9386, 0.1518, 0.9386, 0.4858, 0.6045, 0.4858, 0.6045, 0.1518, 0.9386, 0.1518, 0.9386, 0.4858, 0.6045, 0.4858, 0.6045, 0.1518, 0.9386, 0.1518, 0.9386, 0.4858, 0.6045, 0.4858, 0.6045, 0.1518, 0.9386, 0.1518, 0.9386, 0.4858, 0.6045, 0.4858, 0.6045, 0.1518, 0.9386, 0.1518, 0.9386, 0.4858, 0.6045, 0.4858, 0.6045, 0.1518, 0.9386, 0.1518, 0.9386, 0.4858, 0.6045, 0.4858, 0.6045, 0.1518, 0.9386, 0.1518, 0.9386, 0.4858, 0.6045, 0.4858, 0.6045, 0.1518, 0.9386, 0.1518, 0.9386, 0.4858, 0.6045, 0.4858, 0.6045, 0.1518, 0.9386, 0.1518, 0.9386, 0.4858, 0.6045, 0.4858, 0.6045, 0.1518, 0.9386, 0.1518, 0.9386, 0.4858, 0.6045, 0.4858, 0.6045, 0.1518, 0.9386, 0.1518, 0.9386, 0.4858, 0.6045, 0.4858, 0.6045, 0.1518, 0.9386, 0.1518, 0.9386, 0.4858, 0.6045, 0.4858, 0.6045, 0.1518, 0.9386, 0.1518, 0.9386, 0.4858, 0.6045, 0.4858, 0.6045, 0.1518, 0.9386, 0.1518, 0.9386, 0.4858, 0.6045, 0.4858, 0.6045, 0.1518, 0.9386, 0.1518, 0.9386, 0.4858, 0.6045, 0.4858, 0.6045, 0.1518, 0.9386, 0.1518, 0.9386, 0.4858, 0.6045, 0.4858, 0.6045, 0.1518, 0.9386, 0.1518, 0.9386, 0.4858, 0.6045, 0.4858, 0.6045, 0.1518, 0.9386, 0.1518, 0.9386, 0.4858, 0.6045, 0.4858, 0.6045, 0.1518, 0.9386, 0.1518, 0.9386, 0.4858, 0.6045, 0.4858, 0.6045, 0.1518, 0.9386, 0.1518, 0.9386, 0.4858, 0.6045, 0.4858, 0.6045, 0.1518, 0.9386, 0.1518, 0.9386, 0.4858, 0.6045, 0.4858, 0.6045, 0.1518, 0.9386, 0.1518, 0.9386, 0.4858, 0.6045, 0.4858, 0.6045, 0.1518, 0.9386, 0.1518, 0.9386, 0.4858, 0.6045, 0.4858, 0.6045, 0.1518, 0.9386, 0.1518, 0.9386, 0.4858, 0.6045, 0.4858, 0.6045, 0.1518, 0.9386, 0.1518, 0.9386, 0.4858, 0.6045, 0.4858, 0.6045, 0.1518, 0.9386, 0.1518, 0.9386, 0.4858, 0.6045, 0.4858, 0.6045, 0.1518, 0.9386, 0.1518, 0.9386, 0.4858, 0.6045, 0.4858, 0.6045, 0.1518, 0.9386, 0.1518, 0.9386, 0.4858, 0.6045, 0.4858, 0.6045, 0.1518, 0.9386, 0.1518, 0.9386, 0.4858, 0.6045, 0.4858, 0.6045, 0.1518, 0.9386, 0.1518, 0.9386, 0.4858, 0.6045, 0.4858, 0.6045, 0.1518, 0.9386, 0.1518, 0.9386, 0.4858, 0.6045, 0.4858, 0.6045, 0.1518, 0.9386, 0.1518, 0.9386, 0.4858, 0.6045, 0.4858, 0.6045, 0.1518, 0.9386, 0.1518, 0.9386, 0.4858, 0.6045, 0.4858, 0.6045, 0.1518, 0.9386, 0.1518, 0.9386, 0.4858, 0.6045, 0.4858, 0.6045, 0.1518, 0.9386, 0.1518, 0.9386, 0.4858, 0.6045, 0.4858, 0.6045, 0.1518, 0.9386, 0.1518, 0.9386, 0.4858, 0.6045, 0.4858, 0.6045, 0.1518, 0.9386, 0.1518, 0.9386, 0.4858, 0.6045, 0.4858, 0.6045, 0.1518, 0.9386, 0.1518, 0.9386, 0.4858, 0.6045, 0.4858, 0.6045, 0.1518, 0.9386, 0.1518, 0.9386, 0.4858, 0.6045, 0.4858, 0.6045, 0.1518, 0.9386, 0.1518, 0.9386, 0.4858, 0.6045, 0.4858, 0.6045, 0.1518, 0.9386, 0.1518, 0.9386, 0.4858, 0.6045, 0.4858, 0.6045, 0.1518, 0.9386, 0.1518, 0.9386, 0.4858, 0.6045, 0.4858, 0.6045, 0.1518, 0.9386, 0.1518, 0.9386, 0.4858, 0.6045, 0.4858, 0.6045, 0.1518, 0.9386, 0.1518, 0.9386, 0.4858, 0.6045, 0.4858, 0.6045, 0.1518, 0.9386, 0.1518, 0.9386, 0.4858, 0.6045, 0.4858, 0.6045, 0.1518, 0.9386, 0.1518, 0.9386, 0.4858, 0.6045, 0.4858, 0.6045, 0.1518, 0.9386, 0.1518, 0.9386, 0.4858, 0.6045, 0.4858, 0.6045, 0.1518, 0.9386, 0.1518, 0.9386, 0.4858, 0.6045, 0.4858, 0.6045, 0.1518, 0.9386, 0.1518, 0.9386, 0.4858, 0.6045, 0.4858, 0.6045, 0.1518, 0.9386, 0.1518, 0.9386, 0.4858, 0.6045, 0.4858, 0.6045, 0.1518, 0.9386, 0.1518, 0.9386, 0.4858, 0.6045, 0.4858, 0.6045, 0.1518, 0.9386, 0.1518, 0.9386, 0.4858, 0.6045, 0.4858, 0.6045, 0.1518, 0.9386, 0.1518, 0.9386, 0.4858, 0.6045, 0.4858, 0.6045, 0.1518, 0.9386, 0.1518, 0.9386, 0.4858, 0.6045, 0.4858, 0.6045, 0.1518, 0.9386, 0.1518, 0.9386, 0.4858, 0.6045, 0.4858, 0.6045, 0.1518, 0.9386, 0.1518, 0.9386, 0.4858, 0.6045, 0.4858, 0.6045, 0.1518, 0.9386, 0.1518, 0.9386, 0.4858, 0.6045, 0.4858, 0.6045, 0.1518, 0.9386, 0.1518, 0.9386, 0.4858, 0.6045, 0.4858, 0.6045, 0.1518, 0.9386, 0.1518, 0.9386, 0.4858, 0.6045, 0.4858, 0.6045, 0.1518, 0.9386, 0.1518, 0.9386, 0.4858, 0.6045, 0.4858, 0.6045, 0.1518, 0.9386, 0.1518, 0.9386, 0.4858, 0.6045, 0.4858, 0.6045, 0.1518, 0.9386, 0.1518, 0.9386, 0.4858, 0.6045, 0.4858, 0.6045, 0.1518, 0.9386, 0.1518, 0.9386, 0.4858, 0.6045, 0.4858, 0.6045, 0.1518, 0.9386, 0.1518, 0.9386, 0.4858, 0.6045, 0.4858, 0.6045, 0.1518, 0.9386, 0.1518, 0.9386, 0.4858, 0.6045, 0.4858, 0.6045, 0.1518, 0.9386, 0.1518, 0.9386, 0.4858, 0.6045, 0.4858, 0.6045, 0.1518, 0.9386, 0.1518, 0.9386, 0.4858, 0.6045, 0.4858, 0.6045, 0.1518, 0.9386, 0.1518, 0.9386, 0.4858, 0.6045, 0.4858, 0.6045, 0.1518, 0.9386, 0.1518, 0.9386, 0.4858, 0.6045, 0.4858, 0.6045, 0.1518, 0.9386, 0.1518, 0.9386, 0.4858, 0.6045, 0.4858, 0.6045, 0.1518, 0.9386, 0.1518, 0.9386, 0.4858, 0.6045, 0.4858, 0.6045, 0.1518, 0.9386, 0.1518, 0.9386, 0.4858, 0.6045, 0.4858, 0.6045, 0.1518, 0.9386, 0.1518, 0.9386, 0.4858, 0.6045, 0.4858, 0.6045, 0.1518, 0.9386, 0.1518, 0.9386, 0.4858, 0.6045, 0.4858, 0.6045, 0.1518, 0.9386, 0.1518, 0.9386, 0.4858, 0.6045, 0.4858, 0.6045, 0.1518, 0.9386, 0.1518, 0.9386, 0.4858, 0.6045, 0.4858, 0.6045, 0.1518, 0.9386, 0.1518, 0.9386, 0.4858, 0.6045, 0.4858, 0.6045, 0.1518, 0.9386, 0.1518, 0.9386, 0.4858, 0.6045, 0.4858, 0.6045, 0.1518, 0.9386, 0.1518, 0.9386, 0.4858, 0.6045, 0.4858, 0.6045, 0.1518, 0.9386, 0.1518, 0.9386, 0.4858, 0.6045, 0.4858, 0.6045, 0.1518, 0.9386, 0.1518, 0.9386, 0.4858, 0.6045, 0.4858, 0.6045, 0.1518, 0.9386, 0.1518, 0.9386, 0.4858, 0.6045, 0.4858, 0.6045, 0.1518, 0.9386, 0.1518, 0.9386, 0.4858, 0.6045, 0.4858, 0.6045, 0.1518, 0.9386, 0.1518, 0.9386, 0.4858, 0.6045, 0.4858, 0.6045, 0.1518, 0.9386, 0.1518, 0.9386, 0.4858, 0.6045, 0.4858, 0.6045, 0.1518, 0.9386, 0.1518, 0.9386, 0.4858, 0.6045, 0.4858, 0.6045, 0.1518, 0.9386, 0.1518, 0.9386, 0.4858, 0.6045, 0.4858, 0.6045, 0.1518, 0.9386, 0.1518, 0.9386, 0.4858, 0.6045, 0.4858, 0.6045, 0.1518, 0.9386, 0.1518, 0.9386, 0.4858, 0.6045, 0.4858, 0.6045, 0.1518, 0.9386, 0.1518, 0.9386, 0.4858, 0.6045, 0.4858, 0.6045, 0.1518, 0.9386, 0.1518, 0.9386, 0.4858, 0.6045, 0.4858, 0.6045, 0.1518, 0.9386, 0.1518, 0.9386, 0.4858, 0.6045, 0.4858, 0.6045, 0.1518, 0.9386, 0.1518, 0.9386, 0.4858, 0.6045, 0.4858, 0.6045, 0.1518, 0.9386, 0.1518, 0.9386, 0.4858, 0.6045, 0.4858, 0.6045, 0.1518, 0.9386, 0.1518, 0.9386, 0.4858, 0.6045, 0.4858, 0.6045, 0.1518, 0.9386, 0.1518, 0.9386, 0.4858, 0.6045, 0.4858, 0.6045, 0.1518, 0.9386, 0.1518, 0.9386, 0.4858, 0.6045, 0.4858, 0.6045, 0.1518, 0.9386, 0.1518, 0.9386, 0.4858, 0.6045, 0.4858, 0.6045, 0.1518, 0.9386, 0.1518, 0.9386, 0.4858, 0.6045, 0.4858, 0.6045, 0.1518, 0.9386, 0.1518, 0.9386, 0.4858, 0.6045, 0.4858, 0.6045, 0.1518, 0.9386, 0.1518, 0.9386, 0.4858, 0.6045, 0.4858, 0.6045, 0.1518, 0.9386, 0.1518, 0.9386, 0.4858, 0.6045, 0.4858, 0.6045, 0.1518, 0.9386, 0.1518, 0.9386, 0.4858, 0.6045, 0.4858, 0.6045, 0.1518, 0.9386, 0.1518, 0.9386, 0.4858, 0.6045, 0.4858, 0.6045, 0.1518, 0.9386, 0.1518, 0.9386, 0.4858, 0.6045, 0.4858, 0.6045, 0.1518, 0.9386, 0.1518, 0.9386, 0.4858, 0.6045, 0.4858, 0.6045, 0.1518, 0.9386, 0.1518, 0.9386, 0.4858, 0.6045, 0.4858, 0.6045, 0.1518, 0.9386, 0.1518, 0.9386, 0.4858, 0.6045, 0.4858, 0.6045, 0.1518, 0.9386, 0.1518, 0.9386, 0.4858, 0.6045, 0.4858, 0.6045, 0.1518, 0.9386, 0.1518, 0.9386, 0.4858, 0.6045, 0.4858, 0.6045, 0.1518, 0.9386, 0.1518, 0.9386, 0.4858, 0.6045, 0.4858, 0.6045, 0.1518, 0.9386, 0.1518, 0.9386, 0.4858, 0.6045, 0.4858, 0.6045, 0.1518, 0.9386, 0.1518, 0.9386, 0.4858, 0.6045, 0.4858, 0.6045, 0.1518, 0.9386, 0.1518, 0.9386, 0.4858, 0.6045, 0.4858, 0.6045, 0.1518, 0.9386, 0.1518, 0.9386, 0.4858, 0.6045, 0.4858, 0.6045, 0.1518, 0.9386, 0.1518, 0.9386, 0.4858, 0.6045, 0.4858, 0.6045, 0.1518, 0.9386, 0.1518, 0.9386, 0.4858, 0.6045, 0.4858, 0.6045, 0.1518, 0.9386, 0.1518, 0.9386, 0.4858, 0.6045, 0.4858, 0.6045, 0.1518, 0.9386, 0.1518, 0.9386, 0.4858, 0.6045, 0.4858, 0.6045, 0.1518, 0.9386, 0.1518, 0.9386, 0.4858, 0.6045, 0.4858, 0.6045, 0.1518, 0.9386, 0.1518, 0.9386, 0.4858, 0.6045, 0.4858, 0.6045, 0.1518, 0.9386, 0.1518, 0.9386, 0.4858, 0.6045, 0.4858, 0.6045, 0.1518, 0.9386, 0.1518, 0.9386, 0.4858, 0.6045, 0.4858, 0.6045, 0.1518, 0.9386, 0.1518, 0.9386, 0.4858, 0.6045, 0.4858, 0.6045, 0.1518, 0.9386, 0.1518, 0.9386, 0.4858, 0.6045, 0.4858, 0.6045, 0.1518, 0.9386, 0.1518, 0.9386, 0.4858, 0.6045, 0.4858, 0.6045, 0.1518, 0.9386, 0.1518, 0.9386, 0.4858, 0.6045, 0.4858, 0.6045, 0.1518, 0.9386, 0.1518, 0.9386, 0.4858, 0.6045, 0.4858, 0.6045, 0.1518, 0.9386, 0.1518, 0.9386, 0.4858, 0.6045, 0.4858, 0.6045, 0.1518, 0.9386, 0.1518, 0.9386, 0.4858, 0.6045, 0.4858, 0.6045, 0.1518, 0.9386, 0.1518, 0.9386, 0.4858, 0.6045, 0.4858, 0.6045, 0.1518, 0.9386, 0.1518, 0.9386, 0.4858, 0.6045, 0.4858, 0.6045, 0.1518, 0.9386, 0.1518, 0.9386, 0.4858, 0.6045, 0.4858, 0.6045, 0.1518, 0.9386, 0.1518, 0.9386, 0.4858, 0.6045, 0.4858, 0.6045, 0.1518, 0.9386, 0.1518, 0.9386, 0.4858, 0.6045, 0.4858, 0.6045, 0.1518, 0.9386, 0.1518, 0.9386, 0.4858, 0.6045, 0.4858, 0.6045, 0.1518, 0.9386, 0.1518, 0.9386, 0.4858, 0.6045, 0.4858, 0.6045, 0.1518, 0.9386, 0.1518, 0.9386, 0.4858, 0.6045, 0.4858, 0.6045, 0.1518, 0.9386, 0.1518, 0.9386, 0.4858, 0.6045, 0.4858, 0.6045, 0.1518, 0.9386, 0.1518, 0.9386, 0.4858, 0.6045, 0.4858, 0.6045, 0.1518, 0.9386, 0.1518, 0.9386, 0.4858, 0.6045, 0.4858, 0.6045, 0.1518, 0.9386, 0.1518, 0.9386, 0.4858, 0.6045, 0.4858, 0.6045, 0.1518, 0.9386, 0.1518, 0.9386, 0.4858, 0.6045, 0.4858, 0.6045, 0.1518, 0.9386, 0.1518, 0.9386, 0.4858, 0.6045, 0.4858, 0.6045, 0.1518, 0.9386, 0.1518, 0.9386, 0.4858, 0.6045, 0.4858, 0.6045, 0.1518, 0.9386, 0.1518, 0.9386, 0.4858, 0.6045, 0.4858, 0.6045, 0.1518, 0.9386, 0.1518, 0.9386, 0.4858, 0.6045, 0.4858, 0.6045, 0.1518, 0.9386, 0.1518, 0.9386, 0.4858, 0.6045, 0.4858, 0.6045, 0.1518, 0.9386, 0.1518, 0.9386, 0.4858, 0.6045, 0.4858, 0.6045, 0.1518, 0.9386, 0.1518, 0.9386, 0.4858, 0.6045, 0.4858, 0.6045, 0.1518, 0.9386, 0.1518, 0.9386, 0.4858, 0.6045, 0.4858, 0.6045, 0.1518, 0.9386, 0.1518, 0.9386, 0.4858, 0.6045, 0.4858, 0.6045, 0.1518, 0.9386, 0.1518, 0.9386, 0.4858, 0.6045, 0.4858, 0.6045, 0.1518, 0.9386, 0.1518, 0.9386, 0.4858, 0.6045, 0.4858, 0.6045, 0.1518, 0.9386, 0.1518, 0.9386, 0.4858, 0.6045, 0.4858, 0.6045, 0.1518, 0.9386, 0.1518, 0.9386, 0.4858, 0.6045, 0.4858, 0.6045, 0.1518, 0.9386, 0.1518, 0.9386, 0.4858, 0.6045, 0.4858, 0.6045, 0.1518, 0.9386, 0.1518, 0.9386, 0.4858, 0.6045, 0.4858])
me_cube_003.materials.append(mat_material_002)
me_cube_003.use_remesh_preserve_volume = False
me_cube_003.use_remesh_preserve_attributes = False
me_cube_003.use_mirror_vertex_groups = False
me_cube_003.update()
me_cube_001 = bpy.data.meshes.new('Cube.001')
me_cube_001.from_pydata([(0.1436, -0.07505, 0.9194), (0.1458, -0.04864, 1.047), (0.151, 0.07487, 0.9233), (0.1401, 0.08038, 1.047), (0.0, 0.1002, 1.052), (0.0, 0.1402, 0.8711), (0.0, -0.08773, 1.053), (0.0, -0.1062, 0.9066), (0.1348, -0.05134, 1.249), (0.146, 0.05748, 1.248), (0.0, 0.1211, 1.217), (0.0, -0.06484, 1.223), (0.1497, -0.02767, 1.381), (0.205, 0.05682, 1.369), (0.0, 0.1061, 1.368), (0.0, -0.05838, 1.333), (0.0, 0.1158, 1.107), (0.1437, 0.09119, 1.103), (0.1389, -0.04016, 1.104), (0.0, -0.07875, 1.115), (0.3841, 0.002515, 0.8966), (0.3793, 0.1039, 0.9023), (0.1779, -0.03202, 1.303), (0.1027, -0.05498, 1.278), (0.0, 0.1113, 1.155), (0.1434, -0.05116, 1.173), (0.1432, 0.09034, 1.156), (0.0, -0.05494, 1.175), (0.0, 0.1145, 1.173), (0.1468, -0.05078, 1.199), (0.1441, 0.0867, 1.183), (0.0, -0.06004, 1.191), (0.1471, 0.07115, 0.9855), (0.1459, -0.05421, 0.9855), (0.0, -0.102, 0.9834), (0.0, 0.1188, 0.9843), (0.1154, 0.0977, 1.04), (0.08328, -0.09283, 0.9066), (0.08542, 0.1295, 0.893), (0.1016, -0.05927, 1.049), (0.1241, 0.1039, 1.374), (0.08954, 0.1231, 1.239), (0.09342, -0.05662, 1.238), (0.1126, -0.03596, 1.372), (0.09404, -0.04645, 1.107), (0.1142, 0.1022, 1.101), (0.1066, 0.1183, 1.298), (0.1649, 0.09724, 1.31), (0.1016, 0.1116, 1.15), (0.09862, -0.0653, 1.196), (0.09042, 0.1118, 1.175), (0.1005, -0.06466, 0.9828), (0.1029, 0.1038, 0.9826), (0.1582, 0.03347, 1.047), (0.1621, 0.01102, 0.9238), (0.1597, 0.01422, 1.254), (0.205, 0.003091, 1.362), (0.1423, 0.08643, 1.103), (0.0, 0.1228, 1.268), (0.1491, 0.04993, 1.16), (0.1597, 0.02469, 1.186), (0.1549, 0.007418, 0.9855), (0.3658, 0.07528, 0.8778), (0.4303, 0.06965, 0.9217), (0.3641, 0.03297, 0.8763), (0.4311, 0.02314, 0.9173), (0.2608, 0.09526, 1.041), (0.2599, 0.06261, 1.038), (0.3315, 0.09251, 1.122), (0.3289, 0.05149, 1.118), (0.2262, 0.04887, 1.1), (0.1817, 0.04409, 1.194), (0.175, 0.07546, 1.194), (0.2262, 0.08399, 1.099), (0.233, 0.06717, 1.305), (0.2885, 0.08193, 1.191), (0.2314, 0.01901, 1.299), (0.2873, 0.03509, 1.185), (0.2811, 0.09159, 0.9983), (0.307, 0.07991, 0.9503), (0.3642, 0.08704, 1.06), (0.4049, 0.0768, 0.9865), (0.361, 0.04231, 1.057), (0.402, 0.03663, 0.9831), (0.31, 0.0486, 0.9403), (0.283, 0.05544, 1.003), (0.04905, 0.1429, 0.8818), (0.05493, -0.07815, 1.051), (0.04206, -0.06772, 1.23), (0.04932, -0.04867, 1.392), (0.04527, -0.07356, 1.112), (0.0, -0.07273, 1.264), (0.0441, -0.06085, 1.193), (0.06113, 0.121, 0.9824), (0.06505, 0.1171, 1.028), (0.04785, -0.1032, 0.9066), (0.05411, 0.1202, 1.377), (0.03838, 0.1363, 1.226), (0.05445, 0.1316, 1.092), (0.1597, -0.05095, 1.3), (0.03786, 0.1256, 1.154), (0.03665, 0.1249, 1.175), (0.05957, -0.08492, 0.984), (0.2955, 0.03628, 1.07), (0.298, 0.1178, 1.074), (0.192, 0.09814, 1.241), (0.249, 0.1105, 1.141), (0.1903, 0.007645, 1.24), (0.2494, 0.01801, 1.143), (0.3173, 0.02902, 1.025), (0.3577, 0.02194, 0.9548), (0.3231, 0.1212, 1.022), (0.3538, 0.1017, 0.9698), (0.04702, -0.06571, 1.268), (0.04621, 0.1343, 1.279), (0.0, 0.08616, 1.434), (0.04677, 0.06004, 1.442), (0.06503, -0.002638, 1.428), (0.07273, 0.007674, 1.431), (0.0651, 0.02067, 1.437), (0.0, -0.03189, 1.383), (0.04265, -0.02072, 1.432), (0.05143, 0.07976, 1.44), (0.04486, 0.09094, 1.443), (0.03819, 0.108, 1.447), (0.06648, 0.09358, 1.44), (0.03838, -0.03612, 1.428), (0.0, -0.04946, 1.372), (0.0814, 0.01731, 1.436), (0.0904, 0.0005451, 1.428), (0.07441, -0.01277, 1.428), (0.0626, 0.06813, 1.439), (0.0, 0.1018, 1.438), (0.2086, -0.05464, 0.2042), (0.2086, 0.07494, 0.2042), (0.0, 0.1547, 0.2042), (0.0, -0.1236, 0.2042), (0.1103, -0.1115, 0.2042), (0.1584, 0.1124, 0.2042), (0.2176, 0.01945, 0.2042), (0.07096, 0.1569, 0.2042), (0.06021, -0.124, 0.2042), (0.2063, -0.05067, 0.2042), (0.2065, 0.07156, 0.2042), (0.0, 0.1455, 0.2042), (0.0, -0.1148, 0.2042), (0.1135, -0.1035, 0.2042), (0.1586, 0.1072, 0.2042), (0.2151, 0.01941, 0.2042), (0.08387, 0.144, 0.2042), (0.06505, -0.1152, 0.2042), (0.1418, -0.0398, 0.9365), (0.1459, 0.05047, 0.9381), (0.0, 0.09826, 0.9102), (0.0, -0.0717, 0.9281), (0.1043, -0.05182, 0.9297), (0.1089, 0.08866, 0.9294), (0.1514, 0.01129, 0.9381), (0.09497, 0.1004, 0.9218), (0.08526, -0.05899, 0.9269), (0.08231, 0.1323, 0.8597), (0.07626, 0.129, 0.8306), (0.1097, 0.126, 0.7732), (0.1152, 0.1306, 0.6483), (0.1294, 0.1348, 0.4926), (0.1267, 0.1389, 0.4103), (0.0, 0.1502, 0.4103), (0.0, 0.1457, 0.4926), (0.0, 0.1412, 0.6483), (0.0, 0.1362, 0.7638), (0.0, 0.1312, 0.8266), (0.0, 0.132, 0.8473), (0.0759, -0.1171, 0.4263), (0.07707, -0.1145, 0.4766), (0.06483, -0.1111, 0.6483), (0.06253, -0.1064, 0.7662), (0.05494, -0.1038, 0.8301), (0.04933, -0.1046, 0.8683), (0.0, -0.1051, 0.8683), (0.0, -0.1041, 0.8301), (0.0, -0.1061, 0.7664), (0.0, -0.1108, 0.6482), (0.0, -0.1143, 0.4766), (0.0, -0.1169, 0.4263), (0.07574, 0.1537, 0.4103), (0.07831, 0.1491, 0.4926), (0.06206, 0.1444, 0.6484), (0.07483, 0.1387, 0.7657), (0.07008, 0.1365, 0.8476), (0.05333, 0.1382, 0.8512), (0.166, 0.01176, 0.8683), (0.1768, 0.01178, 0.8128), (0.1862, 0.01178, 0.7573), (0.1909, 0.01178, 0.6478), (0.2116, 0.008952, 0.4786), (0.2116, 0.008952, 0.4241), (0.2034, 0.05911, 0.4242), (0.2037, 0.05748, 0.4786), (0.1794, 0.08275, 0.648), (0.1751, 0.08028, 0.7573), (0.1635, 0.0782, 0.8161), (0.1532, 0.07618, 0.8683), (0.1052, -0.1093, 0.4264), (0.1072, -0.1066, 0.4763), (0.1152, -0.09982, 0.6483), (0.1093, -0.09635, 0.7662), (0.08989, -0.09557, 0.8301), (0.08429, -0.09563, 0.8683), (0.1489, -0.0761, 0.8683), (0.1594, -0.07778, 0.816), (0.1751, -0.07966, 0.7573), (0.1794, -0.08296, 0.6481), (0.2037, -0.05583, 0.4786), (0.2034, -0.05801, 0.4242)], [], [(52, 32, 2, 38), (61, 33, 0, 54), (101, 28, 10, 97), (102, 34, 7, 95), (23, 99, 12, 43), (49, 29, 8, 42), (60, 30, 9, 55), (114, 58, 14, 96), (84, 79, 62, 64), (39, 44, 90, 87), (53, 3, 17, 57), (41, 97, 114, 46), (11, 88, 113, 91), (82, 109, 110, 83), (66, 104, 111, 78), (57, 17, 26, 59), (98, 16, 24, 100), (59, 26, 30, 60), (100, 24, 28, 101), (87, 6, 34, 102), (53, 1, 33, 61), (36, 3, 32, 52), (94, 36, 52, 93), (1, 39, 51, 33), (26, 48, 50, 30), (17, 45, 48, 26), (94, 4, 16, 98), (6, 87, 90, 19), (72, 105, 106, 73), (78, 111, 112, 79), (47, 46, 40, 13), (92, 49, 42, 88), (113, 23, 43, 89), (33, 51, 37, 0), (30, 50, 41, 9), (93, 52, 38, 86), (3, 53, 61, 32), (25, 59, 60, 29), (18, 57, 59, 25), (94, 98, 45, 36), (76, 107, 108, 77), (99, 22, 56, 12), (29, 60, 55, 8), (32, 61, 54, 2), (20, 21, 63, 65), (112, 81, 63, 21), (81, 83, 65, 63), (110, 84, 64, 20), (108, 70, 67, 103), (75, 77, 69, 68), (106, 75, 68, 104), (70, 73, 66, 67), (55, 9, 72, 71), (71, 72, 73, 70), (47, 13, 74, 105), (105, 74, 75, 106), (13, 56, 76, 74), (74, 76, 77, 75), (22, 55, 71, 107), (107, 71, 70, 108), (103, 67, 85, 109), (109, 85, 84, 110), (68, 69, 82, 80), (80, 82, 83, 81), (104, 68, 80, 111), (111, 80, 81, 112), (67, 66, 78, 85), (85, 78, 79, 84), (35, 93, 86, 5), (91, 113, 89, 15), (31, 92, 88, 11), (53, 57, 18, 1), (56, 22, 107, 76), (4, 94, 93, 35), (39, 87, 102, 51), (48, 100, 101, 50), (45, 98, 100, 48), (39, 1, 18, 44), (69, 103, 109, 82), (46, 114, 96, 40), (51, 102, 95, 37), (50, 101, 97, 41), (36, 45, 17, 3), (9, 47, 105, 72), (73, 106, 104, 66), (77, 108, 103, 69), (83, 110, 20, 65), (79, 112, 21, 62), (64, 62, 21, 20), (8, 55, 22, 99), (88, 42, 23, 113), (9, 41, 46, 47), (97, 10, 58, 114), (42, 8, 99, 23), (118, 119, 116), (116, 122, 117, 118), (117, 122, 123, 121), (121, 123, 115, 120), (125, 124, 123, 122), (127, 126, 121, 120), (129, 128, 119, 118), (126, 130, 117, 121), (131, 125, 122, 116), (124, 132, 115, 123), (130, 129, 118, 117), (202, 172, 141, 137), (196, 195, 139, 134), (184, 165, 138, 140), (172, 183, 136, 141), (40, 96, 124, 125), (15, 89, 126, 127), (12, 56, 128, 129), (89, 43, 130, 126), (13, 40, 125, 131), (96, 14, 132, 124), (43, 12, 129, 130), (56, 13, 131, 128), (128, 131, 116, 119), (133, 137, 146, 142), (138, 134, 143, 147), (141, 136, 145, 150), (134, 139, 148, 143), (195, 213, 133, 139), (213, 202, 137, 133), (165, 196, 134, 138), (166, 184, 140, 135), (142, 146, 155, 151), (147, 143, 152, 156), (150, 145, 154, 159), (143, 148, 157, 152), (139, 133, 142, 148), (135, 140, 149, 144), (140, 138, 147, 149), (137, 141, 150, 146), (158, 159, 154, 153), (159, 158, 156, 155), (155, 156, 152, 151), (157, 151, 152), (148, 142, 151, 157), (144, 149, 158, 153), (149, 147, 156, 158), (146, 150, 159, 155), (5, 86, 189, 171), (171, 189, 188, 170), (170, 188, 187, 169), (169, 187, 186, 168), (168, 186, 185, 167), (167, 185, 184, 166), (38, 2, 201, 160), (160, 201, 200, 161), (161, 200, 199, 162), (162, 199, 198, 163), (163, 198, 197, 164), (164, 197, 196, 165), (0, 37, 207, 208), (208, 207, 206, 209), (209, 206, 205, 210), (210, 205, 204, 211), (211, 204, 203, 212), (212, 203, 202, 213), (54, 0, 208, 190), (190, 208, 209, 191), (191, 209, 210, 192), (192, 210, 211, 193), (193, 211, 212, 194), (194, 212, 213, 195), (95, 7, 178, 177), (177, 178, 179, 176), (176, 179, 180, 175), (175, 180, 181, 174), (174, 181, 182, 173), (173, 182, 183, 172), (86, 38, 160, 189), (189, 160, 161, 188), (188, 161, 162, 187), (187, 162, 163, 186), (186, 163, 164, 185), (185, 164, 165, 184), (2, 54, 190, 201), (201, 190, 191, 200), (200, 191, 192, 199), (199, 192, 193, 198), (198, 193, 194, 197), (197, 194, 195, 196), (37, 95, 177, 207), (207, 177, 176, 206), (206, 176, 175, 205), (205, 175, 174, 204), (204, 174, 173, 203), (203, 173, 172, 202), (44, 18, 25, 29, 49, 92, 31, 27, 19, 90)])
_uv = me_cube_001.uv_layers.new(name='UVMap')
_uv.uv.foreach_set('vector', [0.0, 0.0, 0.0, 0.0, 0.0, 0.0, 0.0, 0.0, 0.0, 0.0, 0.0, 0.0, 0.0, 0.0, 0.0, 0.0, 0.0, 0.0, 0.0, 0.0, 0.0, 0.0, 0.0, 0.0, 0.5975, 0.9085, 0.5388, 0.9049, 0.538, 0.7315, 0.5834, 0.7306, 0.0, 0.0, 0.0, 0.0, 0.0, 0.0, 0.0, 0.0, 0.0, 0.0, 0.0, 0.0, 0.0, 0.0, 0.0, 0.0, 0.0, 0.0, 0.0, 0.0, 0.0, 0.0, 0.0, 0.0, 0.0, 0.0, 0.0, 0.0, 0.0, 0.0, 0.0, 0.0, 0.0, 0.0, 0.0, 0.0, 0.0, 0.0, 0.0, 0.0, 0.0, 0.0, 0.0, 0.0, 0.0, 0.0, 0.0, 0.0, 0.0, 0.0, 0.0, 0.0, 0.0, 0.0, 0.0, 0.0, 0.0, 0.0, 0.0, 0.0, 0.0, 0.0, 0.0, 0.0, 0.5245, 0.9121, 0.4768, 0.7596, 0.377, 0.7823, 0.5278, 0.9627, 0.0, 0.0, 0.0, 0.0, 0.0, 0.0, 0.0, 0.0, 0.0, 0.0, 0.0, 0.0, 0.0, 0.0, 0.0, 0.0, 0.0, 0.0, 0.0, 0.0, 0.0, 0.0, 0.0, 0.0, 0.0, 0.0, 0.0, 0.0, 0.0, 0.0, 0.0, 0.0, 0.0, 0.0, 0.0, 0.0, 0.0, 0.0, 0.0, 0.0, 0.0, 0.0, 0.0, 0.0, 0.0, 0.0, 0.0, 0.0, 0.5909, 0.64, 0.5422, 0.6131, 0.5399, 0.4738, 0.5936, 0.4706, 0.0, 0.0, 0.0, 0.0, 0.0, 0.0, 0.0, 0.0, 0.0, 0.0, 0.0, 0.0, 0.0, 0.0, 0.0, 0.0, 0.0, 0.0, 0.0, 0.0, 0.0, 0.0, 0.0, 0.0, 0.0, 0.0, 0.0, 0.0, 0.0, 0.0, 0.0, 0.0, 0.0, 0.0, 0.0, 0.0, 0.0, 0.0, 0.0, 0.0, 0.0, 0.0, 0.0, 0.0, 0.0, 0.0, 0.0, 0.0, 0.0, 0.0, 0.0, 0.0, 0.0, 0.0, 0.0, 0.0, 0.5422, 0.6131, 0.5909, 0.64, 0.4489, 0.599, 0.533, 0.768, 0.0, 0.0, 0.0, 0.0, 0.0, 0.0, 0.0, 0.0, 0.0, 0.0, 0.0, 0.0, 0.0, 0.0, 0.0, 0.0, 0.0, 0.0, 0.0, 0.0, 0.0, 0.0, 0.0, 0.0, 0.0, 0.0, 0.0, 0.0, 0.0, 0.0, 0.0, 0.0, 0.0, 0.0, 0.0, 0.0, 0.0, 0.0, 0.0, 0.0, 0.0, 0.0, 0.0, 0.0, 0.0, 0.0, 0.0, 0.0, 0.0, 0.0, 0.0, 0.0, 0.0, 0.0, 0.0, 0.0, 0.0, 0.0, 0.0, 0.0, 0.0, 0.0, 0.0, 0.0, 0.0, 0.0, 0.0, 0.0, 0.0, 0.0, 0.0, 0.0, 0.0, 0.0, 0.0, 0.0, 0.0, 0.0, 0.0, 0.0, 0.0, 0.0, 0.0, 0.0, 0.0, 0.0, 0.0, 0.0, 0.0, 0.0, 0.0, 0.0, 0.0, 0.0, 0.0, 0.0, 0.0, 0.0, 0.0, 0.0, 0.0, 0.0, 0.0, 0.0, 0.0, 0.0, 0.0, 0.0, 0.0, 0.0, 0.0, 0.0, 0.0, 0.0, 0.0, 0.0, 0.0, 0.0, 0.0, 0.0, 0.0, 0.0, 0.0, 0.0, 0.0, 0.0, 0.0, 0.0, 0.0, 0.0, 0.0, 0.0, 0.0, 0.0, 0.0, 0.0, 0.0, 0.0, 0.0, 0.0, 0.0, 0.0, 0.0, 0.0, 0.0, 0.0, 0.0, 0.0, 0.0, 0.0, 0.0, 0.0, 0.0, 0.0, 0.0, 0.0, 0.0, 0.0, 0.0, 0.0, 0.0, 0.0, 0.0, 0.0, 0.0, 0.0, 0.0, 0.0, 0.0, 0.0, 0.0, 0.0, 0.0, 0.0, 0.0, 0.0, 0.0, 0.0, 0.0, 0.0, 0.0, 0.0, 0.0, 0.0, 0.0, 0.0, 0.0, 0.0, 0.0, 0.0, 0.0, 0.0, 0.0, 0.0, 0.0, 0.0, 0.0, 0.0, 0.0, 0.0, 0.0, 0.0, 0.0, 0.0, 0.0, 0.0, 0.0, 0.0, 0.0, 0.0, 0.0, 0.0, 0.0, 0.0, 0.0, 0.0, 0.0, 0.0, 0.0, 0.0, 0.0, 0.0, 0.0, 0.0, 0.0, 0.0, 0.0, 0.0, 0.0, 0.0, 0.0, 0.0, 0.0, 0.0, 0.0, 0.0, 0.0, 0.0, 0.0, 0.0, 0.0, 0.0, 0.0, 0.0, 0.0, 0.0, 0.0, 0.0, 0.0, 0.0, 0.0, 0.0, 0.0, 0.0, 0.0, 0.0, 0.0, 0.0, 0.0, 0.0, 0.0, 0.0, 0.0, 0.0, 0.0, 0.0, 0.0, 0.0, 0.0, 0.0, 0.0, 0.0, 0.0, 0.0, 0.0, 0.0, 0.0, 0.0, 0.0, 0.0, 0.0, 0.0, 0.0, 0.0, 0.0, 0.0, 0.0, 0.0, 0.0, 0.0, 0.0, 0.0, 0.0, 0.0, 0.0, 0.0, 0.0, 0.0, 0.0, 0.0, 0.0, 0.0, 0.0, 0.0, 0.0, 0.0, 0.0, 0.0, 0.0, 0.0, 0.0, 0.0, 0.0, 0.0, 0.0, 0.0, 0.0, 0.0, 0.0, 0.0, 0.0, 0.0, 0.0, 0.0, 0.0, 0.0, 0.0, 0.0, 0.0, 0.0, 0.0, 0.0, 0.0, 0.0, 0.0, 0.0, 0.5217, 0.8911, 0.4776, 0.7569, 0.4768, 0.7596, 0.5245, 0.9121, 0.0, 0.0, 0.0, 0.0, 0.0, 0.0, 0.0, 0.0, 0.0, 0.0, 0.0, 0.0, 0.0, 0.0, 0.0, 0.0, 0.0, 0.0, 0.0, 0.0, 0.0, 0.0, 0.0, 0.0, 0.0, 0.0, 0.0, 0.0, 0.0, 0.0, 0.0, 0.0, 0.0, 0.0, 0.0, 0.0, 0.0, 0.0, 0.0, 0.0, 0.0, 0.0, 0.0, 0.0, 0.0, 0.0, 0.0, 0.0, 0.0, 0.0, 0.0, 0.0, 0.0, 0.0, 0.0, 0.0, 0.0, 0.0, 0.0, 0.0, 0.0, 0.0, 0.0, 0.0, 0.0, 0.0, 0.0, 0.0, 0.0, 0.0, 0.0, 0.0, 0.0, 0.0, 0.0, 0.0, 0.0, 0.0, 0.0, 0.0, 0.0, 0.0, 0.0, 0.0, 0.0, 0.0, 0.0, 0.0, 0.0, 0.0, 0.0, 0.0, 0.0, 0.0, 0.0, 0.0, 0.0, 0.0, 0.0, 0.0, 0.0, 0.0, 0.0, 0.0, 0.0, 0.0, 0.0, 0.0, 0.0, 0.0, 0.0, 0.0, 0.0, 0.0, 0.0, 0.0, 0.0, 0.0, 0.0, 0.0, 0.0, 0.0, 0.0, 0.0, 0.0, 0.0, 0.0, 0.0, 0.0, 0.0, 0.0, 0.0, 0.0, 0.0, 0.0, 0.0, 0.0, 0.0, 0.0, 0.0, 0.0, 0.0, 0.0, 0.0, 0.0, 0.0, 0.0, 0.0, 0.0, 0.0, 0.0, 0.0, 0.0, 0.0, 0.0, 0.0, 0.0, 0.0, 0.0, 0.0, 0.0, 0.0, 0.0, 0.0, 0.0, 0.0, 0.0, 0.0, 0.0, 0.0, 0.0, 0.0, 0.0, 0.0, 0.0, 0.0, 0.0, 0.0, 0.0, 0.0, 0.0, 0.0, 0.0, 0.0, 0.0, 0.0, 0.0, 0.0, 0.0, 0.0, 0.0, 0.0, 0.0, 0.0, 0.0, 0.0, 0.0, 0.0, 0.0, 0.0, 0.0, 0.0, 0.0, 0.0, 0.0, 0.0, 0.0, 0.0, 0.0, 0.0, 0.0, 0.0, 0.0, 0.0, 0.0, 0.0, 0.0, 0.0, 0.0, 0.0, 0.0, 0.0, 0.0, 0.0, 0.0, 0.0, 0.0, 0.0, 0.0, 0.0, 0.0, 0.0, 0.0, 0.0, 0.0, 0.0, 0.0, 0.0, 0.0, 0.0, 0.0, 0.0, 0.0, 0.0, 0.0, 0.0, 0.0, 0.0, 0.0, 0.0, 0.0, 0.0, 0.0, 0.0, 0.0, 0.0, 0.0, 0.0, 0.0, 0.0, 0.0, 0.0, 0.0, 0.0, 0.0, 0.0, 0.0, 0.0, 0.0, 0.0, 0.0, 0.0, 0.0, 0.0, 0.0, 0.0, 0.0, 0.0, 0.0, 0.0, 0.0, 0.0, 0.0, 0.0, 0.0, 0.0, 0.0, 0.0, 0.0, 0.0, 0.0, 0.0, 0.0, 0.0, 0.0, 0.0, 0.0, 0.0, 0.0, 0.0, 0.0, 0.0, 0.0, 0.0, 0.0, 0.0, 0.0, 0.0, 0.0, 0.0, 0.0, 0.0, 0.0, 0.0, 0.0, 0.0, 0.0, 0.0, 0.0, 0.0, 0.0, 0.0, 0.0, 0.0, 0.0, 0.0, 0.0, 0.0, 0.0, 0.0, 0.0, 0.0, 0.0, 0.0, 0.0, 0.0, 0.0, 0.0, 0.0, 0.0, 0.0, 0.0, 0.0, 0.0, 0.0, 0.0, 0.0, 0.0, 0.0, 0.0, 0.0, 0.0, 0.0, 0.0, 0.0, 0.0, 0.0, 0.0, 0.0, 0.0, 0.0, 0.0, 0.0, 0.0, 0.0, 0.0, 0.0, 0.0, 0.0, 0.0, 0.0, 0.0, 0.0, 0.0, 0.0, 0.0, 0.0, 0.0, 0.0, 0.0, 0.0, 0.0, 0.0, 0.0, 0.0, 0.0, 0.0, 0.0, 0.0, 0.0, 0.0, 0.0, 0.0, 0.0, 0.0, 0.0, 0.0, 0.0, 0.0, 0.0, 0.0, 0.0, 0.0, 0.0, 0.0, 0.0, 0.0, 0.0, 0.0, 0.0, 0.0, 0.0, 0.0, 0.0, 0.0, 0.0, 0.0, 0.0, 0.0, 0.0, 0.0, 0.0, 0.0, 0.0, 0.0, 0.0, 0.0, 0.0, 0.0, 0.0, 0.0, 0.0, 0.0, 0.0, 0.0, 0.0, 0.0, 0.0, 0.0, 0.0, 0.0, 0.0, 0.0, 0.0, 0.0, 0.0, 0.0, 0.0, 0.0, 0.0, 0.0, 0.0, 0.0, 0.0, 0.0, 0.0, 0.0, 0.0, 0.0, 0.0, 0.0, 0.0, 0.0, 0.0, 0.0, 0.0, 0.0, 0.0, 0.0, 0.0, 0.0, 0.0, 0.0, 0.0, 0.0, 0.0, 0.0, 0.0, 0.0, 0.0, 0.0, 0.0, 0.0, 0.0, 0.0, 0.0, 0.0, 0.0, 0.0, 0.0, 0.0, 0.0, 0.0, 0.0, 0.0, 0.0, 0.0, 0.0, 0.0, 0.0, 0.0, 0.0, 0.0, 0.0, 0.0, 0.0, 0.0, 0.0, 0.0, 0.0, 0.0, 0.0, 0.0, 0.0, 0.0, 0.0, 0.0, 0.0, 0.0, 0.0, 0.0, 0.0, 0.0, 0.0, 0.0, 0.0, 0.0, 0.0, 0.0, 0.0, 0.0, 0.0, 0.0, 0.0, 0.0, 0.0, 0.0, 0.0, 0.0, 0.0, 0.0, 0.0, 0.0, 0.0, 0.0, 0.0, 0.0, 0.0, 0.0, 0.0, 0.0, 0.0, 0.0, 0.0, 0.0, 0.0, 0.0, 0.0, 0.0, 0.0, 0.0, 0.0, 0.0, 0.0, 0.0, 0.0, 0.0, 0.0, 0.0, 0.0, 0.0, 0.0, 0.0, 0.0, 0.0, 0.0, 0.0, 0.0, 0.0, 0.0, 0.0, 0.0, 0.0, 0.0, 0.0, 0.0, 0.0, 0.0, 0.0, 0.0, 0.0, 0.0, 0.0, 0.0, 0.0, 0.0, 0.0, 0.0, 0.0, 0.0, 0.0, 0.0, 0.0, 0.0, 0.0, 0.0, 0.0, 0.0, 0.0, 0.0, 0.0, 0.0, 0.0, 0.0, 0.0, 0.0, 0.0, 0.0, 0.0, 0.0, 0.0, 0.0, 0.0, 0.0, 0.0, 0.0, 0.0, 0.0, 0.0, 0.0, 0.0, 0.0, 0.0, 0.0, 0.0, 0.0, 0.0, 0.0, 0.0, 0.0, 0.0, 0.0, 0.0, 0.0, 0.0, 0.0, 0.0, 0.0, 0.0, 0.0, 0.0, 0.0, 0.0, 0.0, 0.0, 0.0, 0.0, 0.0, 0.0, 0.0, 0.0, 0.0, 0.0, 0.0, 0.0, 0.0, 0.0, 0.0, 0.7456, 0.4395, 0.6234, 0.454, 0.6249, 0.3835, 0.7517, 0.3424, 0.7517, 0.3424, 0.6249, 0.3835, 0.6445, 0.2634, 0.7654, 0.2325, 0.0, 0.0, 0.0, 0.0, 0.0, 0.0, 0.0, 0.0, 0.0, 0.0, 0.0, 0.0, 0.0, 0.0, 0.0, 0.0, 0.0, 0.0, 0.0, 0.0, 0.0, 0.0, 0.0, 0.0, 0.0, 0.0, 0.0, 0.0, 0.0, 0.0, 0.0, 0.0, 0.0, 0.0, 0.0, 0.0, 0.0, 0.0, 0.0, 0.0, 0.0, 0.0, 0.0, 0.0, 0.0, 0.0, 0.0, 0.0, 0.0, 0.0, 0.0, 0.0, 0.0, 0.0, 0.0, 0.0, 0.0, 0.0, 0.0, 0.0, 0.0, 0.0, 0.0, 0.0, 0.0, 0.0, 0.0, 0.0, 0.0, 0.0, 0.0, 0.0, 0.5834, 0.7306, 0.538, 0.7315, 0.5377, 0.6453, 0.5845, 0.6444, 0.5845, 0.6444, 0.5377, 0.6453, 0.5375, 0.5591, 0.5895, 0.5581, 0.5895, 0.5581, 0.5375, 0.5591, 0.537, 0.4157, 0.5962, 0.414, 0.5962, 0.414, 0.537, 0.4157, 0.5361, 0.1492, 0.5975, 0.1481, 0.0, 0.0, 0.0, 0.0, 0.0, 0.0, 0.0, 0.0, 0.0, 0.0, 0.0, 0.0, 0.0, 0.0, 0.0, 0.0, 0.0, 0.0, 0.0, 0.0, 0.0, 0.0, 0.0, 0.0, 0.0, 0.0, 0.0, 0.0, 0.0, 0.0, 0.0, 0.0, 0.0, 0.0, 0.0, 0.0, 0.0, 0.0, 0.0, 0.0, 0.0, 0.0, 0.0, 0.0, 0.0, 0.0, 0.0, 0.0, 0.0, 0.0, 0.0, 0.0, 0.0, 0.0, 0.0, 0.0, 0.0, 0.0, 0.0, 0.0, 0.0, 0.0, 0.0, 0.0, 0.0, 0.0, 0.0, 0.0, 0.0, 0.0, 0.0, 0.0, 0.0, 0.0, 0.0, 0.0, 0.0, 0.0, 0.0, 0.0, 0.0, 0.0, 0.0, 0.0, 0.0, 0.0, 0.0, 0.0, 0.0, 0.0, 0.0, 0.0, 0.0, 0.0, 0.0, 0.0, 0.0, 0.0, 0.0, 0.0, 0.0, 0.0, 0.0, 0.0, 0.0, 0.0, 0.0, 0.0, 0.0, 0.0, 0.0, 0.0, 0.0, 0.0, 0.0, 0.0, 0.0, 0.0, 0.0, 0.0, 0.6234, 0.454, 0.5581, 0.4619, 0.5599, 0.3915, 0.6249, 0.3835, 0.6249, 0.3835, 0.5599, 0.3915, 0.5581, 0.2742, 0.6445, 0.2634, 0.0, 0.0, 0.0, 0.0, 0.0, 0.0, 0.0, 0.0, 0.0, 0.0, 0.0, 0.0, 0.0, 0.0, 0.0, 0.0, 0.0, 0.0, 0.0, 0.0, 0.0, 0.0, 0.0, 0.0, 0.4797, 0.6523, 0.4325, 0.6213, 0.2942, 0.4597, 0.3941, 0.602, 0.5323, 0.8067, 0.4776, 0.7569, 0.5217, 0.8911, 0.5217, 0.7686, 0.533, 0.768, 0.4489, 0.599])
me_cube_001.materials.append(mat_material_001)
me_cube_001.use_remesh_preserve_volume = False
me_cube_001.use_remesh_preserve_attributes = False
me_cube_001.use_mirror_vertex_groups = False
me_cube_001.update()

# ---- objects
ob_sun = bpy.data.objects.new('Sun', light_sun)
ob_feet = bpy.data.objects.new('feet', me_cube_006)
ob_head = bpy.data.objects.new('head', me_cube_005)
ob_legs = bpy.data.objects.new('legs', me_cube_004)
ob_hands = bpy.data.objects.new('hands', me_cube_003)
ob_body = bpy.data.objects.new('body', me_cube_001)
ob_lamp = bpy.data.objects.new('Lamp', light_lamp)
ob_camera = bpy.data.objects.new('Camera', cam_camera)

# ---- transforms, parenting, visibility, modifiers, constraints
ob_sun.location = (-1.473, 3.061, 0.9554)
ob_sun.rotation_euler = (-2.549, -0.6908, -2.177)
ob_sun.lineart.crease_threshold = 0.0
ob_feet.location = (0.0, 0.0, 0.0)
ob_feet.lineart.crease_threshold = 0.0
_m = ob_feet.modifiers.new('Mirror', 'MIRROR')
_m.use_clip = True
ob_head.location = (0.0, 0.0, 0.0)
ob_head.lineart.crease_threshold = 0.0
_m = ob_head.modifiers.new('Mirror', 'MIRROR')
_m.use_clip = True
ob_legs.location = (0.0, 0.0, 0.0)
ob_legs.lineart.crease_threshold = 0.0
_m = ob_legs.modifiers.new('Mirror', 'MIRROR')
_m.use_clip = True
ob_hands.location = (0.0, 0.0, 0.07679)
ob_hands.scale = (0.9389, 0.9389, 0.9389)
ob_hands.lineart.crease_threshold = 0.0
_m = ob_hands.modifiers.new('Mirror', 'MIRROR')
ob_body.location = (0.0, 0.0, 0.0)
ob_body.lineart.crease_threshold = 0.0
_m = ob_body.modifiers.new('Mirror', 'MIRROR')
_m.use_clip = True
ob_lamp.location = (4.076, 1.005, 5.904)
ob_lamp.rotation_euler = (0.6503, 0.05522, 1.866)
ob_lamp.lock_rotations_4d = False
ob_lamp.empty_display_type = 'ARROWS'
ob_lamp.color = (0.0, 0.0, 0.0, 0.0)
ob_lamp.lineart.crease_threshold = 0.0
ob_camera.location = (2.556, -2.076, 3.056)
ob_camera.rotation_euler = (1.109, 0.01082, 0.8149)
ob_camera.lock_rotations_4d = False
ob_camera.empty_display_type = 'ARROWS'
ob_camera.color = (0.0, 0.0, 0.0, 0.0)
ob_camera.display_type = 'WIRE'
ob_camera.lineart.crease_threshold = 0.0

# ---- collection membership
col_collection_1.objects.link(ob_sun)
col_collection_1.objects.link(ob_feet)
col_collection_1.objects.link(ob_head)
col_collection_1.objects.link(ob_legs)
col_collection_1.objects.link(ob_hands)
col_collection_1.objects.link(ob_body)
col_collection_1.objects.link(ob_lamp)
col_collection_1.objects.link(ob_camera)

# ---- scene / render settings (as saved in the file)
scene.camera = ob_camera
scene.frame_start = 1; scene.frame_end = 250; scene.frame_set(2)
scene.render.engine = 'BLENDER_EEVEE_NEXT'
scene.render.resolution_x = 4000
scene.render.resolution_y = 4000
scene.render.resolution_percentage = 50
scene.render.dither_intensity = 0.0
scene.cycles.use_denoising = False
scene.cycles.samples = 10
scene.cycles.sampling_pattern = 'TABULATED_SOBOL'
scene.cycles.light_sampling_threshold = 0.0
scene.cycles.use_adaptive_sampling = False
scene.cycles.use_light_tree = False
scene.cycles.blur_glossy = 0.0
scene.cycles.pixel_filter_type = 'GAUSSIAN'
scene.cycles.sample_clamp_indirect = 0.0
scene.view_settings.view_transform = 'Standard'
bpy.context.view_layer.update()
